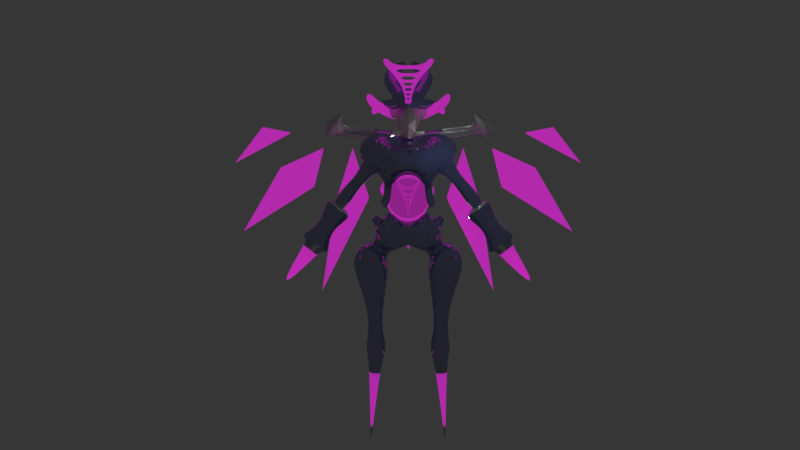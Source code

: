 # Source: TRUEMechBodyFinal1.blend  (saved by Blender 2.79.0; exported with 4.5.12 LTS)
import bpy
from mathutils import Matrix  # noqa: F401  (used for matrix-valued properties, if any)

bpy.ops.wm.read_factory_settings(use_empty=True)
scene = bpy.context.scene
scene.name = 'Scene'

# ---- collections
col_collection_1 = bpy.data.collections.new('Collection 1'); scene.collection.children.link(col_collection_1)

# ---- materials (node trees are filled in below, after node groups)
mat_material_002 = bpy.data.materials.new('Material.002')
mat_material_002.alpha_threshold = 0.0
mat_material_002.roughness = 0.5
mat_material = bpy.data.materials.new('Material')
mat_material.alpha_threshold = 0.0
mat_material.roughness = 0.5
mat_material_001 = bpy.data.materials.new('Material.001')
mat_material_001.alpha_threshold = 0.0
mat_material_001.roughness = 0.5
mat_material_004 = bpy.data.materials.new('Material.004')
mat_material_004.alpha_threshold = 0.0
mat_material_004.roughness = 0.5
mat_material_003 = bpy.data.materials.new('Material.003')
mat_material_003.alpha_threshold = 0.0
mat_material_003.roughness = 0.5

# ---- material node trees
mat_material_002.use_nodes = True; mat_material_002.node_tree.nodes.clear()
_N = mat_material_002.node_tree.nodes; _L = mat_material_002.node_tree.links
n0 = _N.new('ShaderNodeOutputMaterial'); n0.name = 'Material Output'; n0.location = (450, 300)
n1 = _N.new('ShaderNodeEmission'); n1.name = 'Emission'; n1.location = (10, 300)
n1.inputs[0].default_value = (0.78, 0.05804, 0.8, 1.0)
n2 = _N.new('ShaderNodeMixShader'); n2.name = 'Mix Shader'; n2.location = (230, 288)
n2.inputs[0].default_value = 0.6324
n3 = _N.new('ShaderNodeBsdfTranslucent'); n3.name = 'Translucent BSDF'; n3.location = (20, 79)
n3.inputs[0].default_value = (0.8, 0.07476, 0.567, 1.0)
_L.new(n1.outputs[0], n2.inputs[1])
_L.new(n2.outputs[0], n0.inputs[0])
_L.new(n3.outputs[0], n2.inputs[2])
n0.is_active_output = True
mat_material.use_nodes = True; mat_material.node_tree.nodes.clear()
_N = mat_material.node_tree.nodes; _L = mat_material.node_tree.links
n0 = _N.new('ShaderNodeOutputMaterial'); n0.name = 'Material Output'; n0.location = (300, 300)
n1 = _N.new('ShaderNodeBsdfGlass'); n1.name = 'Glass BSDF'; n1.location = (10, 300)
n1.distribution = 'BECKMANN'
n1.inputs[0].default_value = (0.8, 0.8, 0.8, 1.0)
n1.inputs[2].default_value = 1.45
_L.new(n1.outputs[0], n0.inputs[0])
n0.is_active_output = True
mat_material_001.use_nodes = True; mat_material_001.node_tree.nodes.clear()
_N = mat_material_001.node_tree.nodes; _L = mat_material_001.node_tree.links
n0 = _N.new('ShaderNodeOutputMaterial'); n0.name = 'Material Output'; n0.location = (460, 300)
n1 = _N.new('ShaderNodeBsdfAnisotropic'); n1.name = 'Glossy BSDF'; n1.location = (10, 300)
n1.distribution = 'GGX'
n1.inputs[0].default_value = (0.8, 0.7884, 0.7542, 1.0)
n1.inputs[1].default_value = 0.0
n2 = _N.new('ShaderNodeMixShader'); n2.name = 'Mix Shader'; n2.location = (240, 285)
n2.inputs[0].default_value = 0.6091
n3 = _N.new('ShaderNodeBsdfDiffuse'); n3.name = 'Diffuse BSDF'; n3.location = (38, 82)
n3.inputs[0].default_value = (0.0984, 0.1396, 0.471, 1.0)
_L.new(n1.outputs[0], n2.inputs[1])
_L.new(n2.outputs[0], n0.inputs[0])
_L.new(n3.outputs[0], n2.inputs[2])
n0.is_active_output = True
mat_material_004.use_nodes = True; mat_material_004.node_tree.nodes.clear()
_N = mat_material_004.node_tree.nodes; _L = mat_material_004.node_tree.links
n0 = _N.new('ShaderNodeOutputMaterial'); n0.name = 'Material Output'; n0.location = (460, 300)
n1 = _N.new('ShaderNodeMixShader'); n1.name = 'Mix Shader'; n1.location = (240, 296)
n2 = _N.new('ShaderNodeBsdfAnisotropic'); n2.name = 'Glossy BSDF'; n2.location = (20, 109)
n2.distribution = 'GGX'
n2.inputs[0].default_value = (0.8, 0.7721, 0.7503, 1.0)
n2.inputs[1].default_value = 0.4472
n3 = _N.new('ShaderNodeBsdfDiffuse'); n3.name = 'Diffuse BSDF'; n3.location = (10, 300)
n3.inputs[0].default_value = (0.8, 0.6643, 0.7044, 1.0)
_L.new(n3.outputs[0], n1.inputs[1])
_L.new(n1.outputs[0], n0.inputs[0])
_L.new(n2.outputs[0], n1.inputs[2])
n0.is_active_output = True
mat_material_003.use_nodes = True; mat_material_003.node_tree.nodes.clear()
_N = mat_material_003.node_tree.nodes; _L = mat_material_003.node_tree.links
n0 = _N.new('ShaderNodeOutputMaterial'); n0.name = 'Material Output'; n0.location = (460, 300)
n1 = _N.new('ShaderNodeMixShader'); n1.name = 'Mix Shader'; n1.location = (240, 296)
n2 = _N.new('ShaderNodeBsdfAnisotropic'); n2.name = 'Glossy BSDF'; n2.location = (20, 109)
n2.distribution = 'GGX'
n2.inputs[0].default_value = (0.6761, 0.8, 0.6556, 1.0)
n2.inputs[1].default_value = 0.4472
n3 = _N.new('ShaderNodeBsdfDiffuse'); n3.name = 'Diffuse BSDF'; n3.location = (10, 300)
n3.inputs[0].default_value = (0.6643, 0.8, 0.7248, 1.0)
_L.new(n3.outputs[0], n1.inputs[1])
_L.new(n1.outputs[0], n0.inputs[0])
_L.new(n2.outputs[0], n1.inputs[2])
n0.is_active_output = True

# ---- world
world_world = bpy.data.worlds.new('World'); scene.world = world_world
world_world.color = (0.03741, 0.03741, 0.03741)
world_world.use_sun_shadow = False
world_world.sun_shadow_jitter_overblur = 0.0
world_world.cycles.sampling_method = 'MANUAL'

# ---- cameras
cam_camera_001 = bpy.data.cameras.new('Camera.001')
cam_camera_001.clip_end = 100.0
cam_camera_001.lens = 35.0
cam_camera_001.sensor_width = 32.0
cam_camera_001.sensor_height = 18.0
cam_camera_001.display_size = 2.0
cam_camera_001.dof.focus_distance = 0.0

# ---- lights
light_lamp_002 = bpy.data.lights.new('Lamp.002', 'POINT')
light_lamp_002.transmission_factor = 0.0
light_lamp_002.cutoff_distance = 30.0
light_lamp_002.energy = 100.0
light_lamp_002.shadow_buffer_clip_start = 1.001
light_lamp_002.shadow_soft_size = 0.1
light_lamp_002.shadow_maximum_resolution = 0.006
light_lamp_002.use_absolute_resolution = True
light_lamp_001 = bpy.data.lights.new('Lamp.001', 'POINT')
light_lamp_001.transmission_factor = 0.0
light_lamp_001.cutoff_distance = 30.0
light_lamp_001.energy = 100.0
light_lamp_001.shadow_buffer_clip_start = 1.001
light_lamp_001.shadow_soft_size = 0.218
light_lamp_001.shadow_maximum_resolution = 0.006
light_lamp_001.use_absolute_resolution = True
light_lamp = bpy.data.lights.new('Lamp', 'POINT')
light_lamp.transmission_factor = 0.0
light_lamp.cutoff_distance = 30.0
light_lamp.energy = 100.0
light_lamp.shadow_buffer_clip_start = 1.001
light_lamp.shadow_soft_size = 0.1
light_lamp.shadow_maximum_resolution = 0.006
light_lamp.use_absolute_resolution = True

# ---- meshes
me_cube_002 = bpy.data.meshes.new('Cube.002')
me_cube_002.from_pydata([(-1.0, -1.0, -1.0), (-1.0, -1.0, 1.0), (-1.0, 1.0, -1.0), (-1.0, 1.0, 1.0), (1.0, -1.0, -1.0), (1.0, -1.0, 1.0), (1.0, 1.0, -1.0), (1.0, 1.0, 1.0), (-1.522, -1.0, 3.257), (-1.522, 1.0, 3.257), (1.522, 1.0, 3.257), (1.522, -1.0, 3.257), (-2.847, -1.0, 6.262), (-2.847, 1.0, 6.262), (2.847, 1.0, 6.262), (2.847, -1.0, 6.262), (-5.127, -1.0, 9.745), (-5.127, 1.0, 9.745), (5.127, 1.0, 9.745), (5.127, -1.0, 9.745), (-9.046, -1.0, 15.78), (-9.046, 1.0, 15.78), (9.046, 1.0, 15.78), (9.046, -1.0, 15.78), (-0.625, 1.0, -1.0), (-0.625, -1.0, 1.0), (-0.625, 1.0, 1.0), (-0.625, -1.0, -1.0), (-0.951, -1.0, 3.257), (-0.951, 1.0, 3.257), (-1.78, -1.0, 6.461), (-1.78, 1.0, 6.461), (-3.205, -1.0, 9.745), (-3.205, 1.0, 9.745), (-6.293, -1.0, 15.78), (-6.293, 1.0, 15.78), (0.625, 1.0, 1.0), (0.625, -1.0, -1.0), (0.625, 1.0, -1.0), (0.625, -1.0, 1.0), (0.951, 1.0, 3.257), (0.951, -1.0, 3.257), (1.78, 1.0, 6.461), (1.78, -1.0, 6.461), (3.205, 1.0, 9.745), (3.205, -1.0, 9.745), (6.293, 1.0, 15.78), (6.293, -1.0, 15.78), (-7.598, -1.0, 12.76), (-7.598, 1.0, 12.76), (-5.399, 1.0, 12.76), (-5.399, -1.0, 12.76), (7.598, -1.0, 12.76), (7.598, 1.0, 12.76), (5.399, 1.0, 12.76), (5.399, -1.0, 12.76), (-1.0, -1.0, 0.0), (-1.0, 1.0, 0.0), (1.0, 1.0, 0.0), (1.0, -1.0, 0.0), (-0.625, 1.0, 0.0), (-0.625, -1.0, 0.0), (0.625, -1.0, 0.0), (0.625, 1.0, 0.0), (-1.13, 1.0, 1.564), (-1.13, -1.0, 1.564), (-0.7065, -1.0, 1.564), (-0.7065, 1.0, 1.564), (1.13, 1.0, 1.564), (1.13, -1.0, 1.564), (0.7065, -1.0, 1.564), (0.7065, 1.0, 1.564), (-1.375, 1.0, 2.622), (-1.375, -1.0, 2.622), (-0.8593, -1.0, 2.622), (-0.8593, 1.0, 2.622), (0.8593, -1.0, 2.622), (0.8593, 1.0, 2.622), (1.375, 1.0, 2.622), (1.375, -1.0, 2.622), (-2.256, -1.0, 5.137), (-1.998, -1.0, 4.528), (-1.998, 1.0, 4.528), (-2.256, 1.0, 5.137), (-1.249, 1.0, 4.528), (-1.41, 1.0, 5.137), (-1.249, -1.0, 4.528), (-1.41, -1.0, 5.137), (1.998, -1.0, 4.528), (2.256, -1.0, 5.137), (2.256, 1.0, 5.137), (1.998, 1.0, 4.528), (1.249, 1.0, 4.528), (1.41, 1.0, 5.137), (1.249, -1.0, 4.528), (1.41, -1.0, 5.137), (-3.458, 1.0, 7.3), (-4.292, 1.0, 8.814), (-3.458, -1.0, 7.3), (-4.292, -1.0, 8.814), (-2.161, -1.0, 7.314), (-2.683, -1.0, 8.814), (-2.161, 1.0, 7.314), (-2.683, 1.0, 8.814), (3.458, 1.0, 7.3), (4.292, 1.0, 8.814), (4.292, -1.0, 8.814), (3.458, -1.0, 7.3), (2.161, 1.0, 7.314), (2.683, 1.0, 8.814), (2.161, -1.0, 7.314), (2.683, -1.0, 8.814), (-6.671, -1.0, 11.63), (-6.671, 1.0, 11.63), (-4.776, 1.0, 11.63), (-4.776, -1.0, 11.63), (6.671, 1.0, 11.63), (6.671, -1.0, 11.63), (4.776, 1.0, 11.63), (4.776, -1.0, 11.63)], [], [(56, 1, 3, 57), (63, 36, 7, 58), (58, 7, 5, 59), (61, 25, 1, 56), (38, 6, 4, 37), (79, 78, 10, 11), (62, 61, 27, 37), (95, 89, 15, 43), (76, 79, 11, 41), (75, 72, 9, 29), (72, 73, 8, 9), (106, 105, 18, 19), (103, 97, 17, 33), (85, 83, 13, 31), (89, 90, 14, 15), (83, 80, 12, 13), (55, 52, 23, 47), (97, 99, 16, 17), (111, 106, 19, 45), (35, 21, 20, 34), (50, 49, 21, 35), (52, 53, 22, 23), (49, 48, 20, 21), (99, 101, 32, 16), (48, 51, 34, 20), (73, 74, 28, 8), (80, 87, 30, 12), (57, 3, 26, 60), (2, 24, 27, 0), (53, 54, 46, 22), (22, 46, 47, 23), (105, 109, 44, 18), (90, 93, 42, 14), (59, 5, 39, 62), (78, 77, 40, 10), (37, 27, 24, 38), (112, 115, 51, 48), (113, 112, 48, 49), (114, 113, 49, 50), (116, 118, 54, 53), (117, 116, 53, 52), (119, 117, 52, 55), (62, 39, 36, 63), (4, 59, 62, 37), (61, 60, 26, 25), (2, 57, 60, 24), (61, 62, 63, 60), (63, 38, 24, 60), (27, 61, 56, 0), (6, 58, 59, 4), (38, 63, 58, 6), (0, 56, 57, 2), (1, 25, 66, 65), (3, 1, 65, 64), (26, 3, 64, 67), (7, 36, 71, 68), (39, 5, 69, 70), (5, 7, 68, 69), (65, 66, 74, 73), (64, 65, 73, 72), (67, 64, 72, 75), (68, 71, 77, 78), (70, 69, 79, 76), (69, 68, 78, 79), (8, 28, 86, 81), (81, 86, 87, 80), (9, 8, 81, 82), (82, 81, 80, 83), (29, 9, 82, 84), (84, 82, 83, 85), (10, 40, 92, 91), (91, 92, 93, 90), (11, 10, 91, 88), (88, 91, 90, 89), (41, 11, 88, 94), (94, 88, 89, 95), (66, 25, 39, 70), (28, 74, 76, 41), (87, 86, 94, 95), (12, 30, 100, 98), (98, 100, 101, 99), (13, 12, 98, 96), (96, 98, 99, 97), (31, 13, 96, 102), (102, 96, 97, 103), (14, 42, 108, 104), (104, 108, 109, 105), (43, 15, 107, 110), (110, 107, 106, 111), (15, 14, 104, 107), (107, 104, 105, 106), (100, 30, 43, 110), (32, 101, 111, 45), (33, 17, 113, 114), (17, 16, 112, 113), (16, 32, 115, 112), (45, 19, 117, 119), (19, 18, 116, 117), (18, 44, 118, 116), (51, 115, 119, 55), (74, 66, 67, 75), (76, 77, 71, 70), (25, 26, 36, 39), (67, 71, 36, 26), (71, 67, 66, 70), (29, 40, 77, 75), (93, 92, 84, 85), (102, 108, 42, 31), (33, 44, 109, 103), (50, 54, 118, 114), (46, 54, 55, 47), (35, 34, 51, 50), (55, 54, 50, 51), (114, 115, 32, 33), (118, 44, 45, 119), (119, 115, 114, 118), (45, 44, 33, 32), (111, 101, 103, 109), (109, 108, 110, 111), (101, 100, 102, 103), (110, 108, 102, 100), (43, 30, 31, 42), (93, 85, 87, 95), (42, 93, 95, 43), (31, 30, 87, 85), (40, 29, 28, 41), (77, 76, 74, 75), (84, 86, 28, 29), (92, 40, 41, 94), (92, 94, 86, 84)])
me_cube_002.materials.append(mat_material_002)
me_cube_002.use_remesh_preserve_volume = False
me_cube_002.use_remesh_preserve_attributes = False
me_cube_002.use_mirror_vertex_groups = False
me_cube_002.update()
me_cylinder = bpy.data.meshes.new('Cylinder')
me_cylinder.from_pydata([(0.0, 1.0, -1.0), (0.0, 1.0, 1.0), (0.1951, 0.9808, -1.0), (0.1951, 0.9808, 1.0), (0.3827, 0.9239, -1.0), (0.3827, 0.9239, 1.0), (0.5556, 0.8315, -1.0), (0.5556, 0.8315, 1.0), (0.7071, 0.7071, -1.0), (0.7071, 0.7071, 1.0), (0.8315, 0.5556, -1.0), (0.8315, 0.5556, 1.0), (0.9239, 0.3827, -1.0), (0.9239, 0.3827, 1.0), (0.9808, 0.1951, -1.0), (0.9808, 0.1951, 1.0), (1.0, 7.55e-08, -1.0), (1.0, 7.55e-08, 1.0), (0.9808, -0.1951, -1.0), (0.9808, -0.1951, 1.0), (0.9239, -0.3827, -1.0), (0.9239, -0.3827, 1.0), (0.8315, -0.5556, -1.0), (0.8315, -0.5556, 1.0), (0.7071, -0.7071, -1.0), (0.7071, -0.7071, 1.0), (0.5556, -0.8315, -1.0), (0.5556, -0.8315, 1.0), (0.3827, -0.9239, -1.0), (0.3827, -0.9239, 1.0), (0.1951, -0.9808, -1.0), (0.1951, -0.9808, 1.0), (-3.258e-07, -1.0, -1.0), (-3.258e-07, -1.0, 1.0), (-0.1951, -0.9808, -1.0), (-0.1951, -0.9808, 1.0), (-0.3827, -0.9239, -1.0), (-0.3827, -0.9239, 1.0), (-0.5556, -0.8315, -1.0), (-0.5556, -0.8315, 1.0), (-0.7071, -0.7071, -1.0), (-0.7071, -0.7071, 1.0), (-0.8315, -0.5556, -1.0), (-0.8315, -0.5556, 1.0), (-0.9239, -0.3827, -1.0), (-0.9239, -0.3827, 1.0), (-0.9808, -0.1951, -1.0), (-0.9808, -0.1951, 1.0), (-1.0, 9.656e-07, -1.0), (-1.0, 9.656e-07, 1.0), (-0.9808, 0.1951, -1.0), (-0.9808, 0.1951, 1.0), (-0.9239, 0.3827, -1.0), (-0.9239, 0.3827, 1.0), (-0.8315, 0.5556, -1.0), (-0.8315, 0.5556, 1.0), (-0.7071, 0.7071, -1.0), (-0.7071, 0.7071, 1.0), (-0.5556, 0.8315, -1.0), (-0.5556, 0.8315, 1.0), (-0.3827, 0.9239, -1.0), (-0.3827, 0.9239, 1.0), (-0.1951, 0.9808, -1.0), (-0.1951, 0.9808, 1.0)], [], [(0, 1, 3, 2), (2, 3, 5, 4), (4, 5, 7, 6), (6, 7, 9, 8), (8, 9, 11, 10), (10, 11, 13, 12), (12, 13, 15, 14), (14, 15, 17, 16), (16, 17, 19, 18), (18, 19, 21, 20), (20, 21, 23, 22), (22, 23, 25, 24), (24, 25, 27, 26), (26, 27, 29, 28), (28, 29, 31, 30), (30, 31, 33, 32), (32, 33, 35, 34), (34, 35, 37, 36), (36, 37, 39, 38), (38, 39, 41, 40), (40, 41, 43, 42), (42, 43, 45, 44), (44, 45, 47, 46), (46, 47, 49, 48), (48, 49, 51, 50), (50, 51, 53, 52), (52, 53, 55, 54), (54, 55, 57, 56), (56, 57, 59, 58), (58, 59, 61, 60), (3, 1, 63, 61, 59, 57, 55, 53, 51, 49, 47, 45, 43, 41, 39, 37, 35, 33, 31, 29, 27, 25, 23, 21, 19, 17, 15, 13, 11, 9, 7, 5), (60, 61, 63, 62), (62, 63, 1, 0), (0, 2, 4, 6, 8, 10, 12, 14, 16, 18, 20, 22, 24, 26, 28, 30, 32, 34, 36, 38, 40, 42, 44, 46, 48, 50, 52, 54, 56, 58, 60, 62)])
me_cylinder.materials.append(mat_material)
me_cylinder.use_remesh_preserve_volume = False
me_cylinder.use_remesh_preserve_attributes = False
me_cylinder.use_mirror_vertex_groups = False
me_cylinder.update()
me_plane = bpy.data.meshes.new('Plane')
me_plane.from_pydata([(-1.0, -1.0, 0.0), (1.0, -1.0, 0.0), (-1.0, 1.0, 0.0), (1.0, 1.0, 0.0)], [], [(0, 1, 3, 2)])
me_plane.use_remesh_preserve_volume = False
me_plane.use_remesh_preserve_attributes = False
me_plane.use_mirror_vertex_groups = False
me_plane.update()
me_cylinder_006 = bpy.data.meshes.new('Cylinder.006')
me_cylinder_006.from_pydata([(-0.2086, 3.41, -1.051), (-0.2086, 3.41, 1.051), (0.7477, 2.773, -1.014), (0.7477, 2.773, 1.014), (0.3371, 1.819, -0.9631), (0.3371, 1.819, 0.9631), (-0.7951, 1.819, -0.9631), (-0.7951, 1.819, 0.9631), (-1.182, 2.773, -1.014), (-1.182, 2.773, 1.014), (-0.3223, 4.653, -0.5), (-0.366, 5.148, 8.182e-09), (-0.3223, 4.653, 0.5), (0.6288, 3.962, 0.5), (0.585, 4.457, 8.182e-09), (0.6288, 3.962, -0.5), (0.2655, 2.844, 0.5), (0.2218, 3.339, 8.182e-09), (0.2655, 2.844, -0.5), (-0.9101, 2.844, 0.5), (-0.9538, 3.339, 8.182e-09), (-0.9101, 2.844, -0.5), (-1.273, 3.962, 0.5), (-1.317, 4.457, 8.182e-09), (-1.273, 3.962, -0.5), (-0.2041, 1.057, -1.614), (1.265, 0.07805, -1.558), (1.265, 0.07805, 1.558), (-0.2041, 1.057, 1.614), (0.6343, -1.386, -1.479), (0.6343, -1.386, 1.479), (-1.105, -1.386, -1.479), (-1.105, -1.386, 1.479), (-1.699, 0.07805, -1.558), (-1.699, 0.07805, 1.558)], [], [(12, 1, 3, 13), (13, 3, 5, 16), (16, 5, 7, 19), (5, 3, 27, 30), (19, 7, 9, 22), (22, 9, 1, 12), (7, 5, 30, 32), (8, 24, 10, 0), (24, 23, 11, 10), (23, 22, 12, 11), (6, 21, 24, 8), (21, 20, 23, 24), (20, 19, 22, 23), (4, 18, 21, 6), (18, 17, 20, 21), (17, 16, 19, 20), (2, 15, 18, 4), (15, 14, 17, 18), (14, 13, 16, 17), (0, 10, 15, 2), (10, 11, 14, 15), (11, 12, 13, 14), (27, 28, 34, 32, 30), (25, 26, 29, 31, 33), (8, 0, 25, 33), (6, 8, 33, 31), (0, 2, 26, 25), (4, 6, 31, 29), (1, 9, 34, 28), (2, 4, 29, 26), (9, 7, 32, 34), (3, 1, 28, 27)])
me_cylinder_006.materials.append(mat_material_002)
me_cylinder_006.use_remesh_preserve_volume = False
me_cylinder_006.use_remesh_preserve_attributes = False
me_cylinder_006.use_mirror_vertex_groups = False
me_cylinder_006.update()
me_cylinder_005 = bpy.data.meshes.new('Cylinder.005')
me_cylinder_005.from_pydata([(-0.2086, 3.41, -1.051), (-0.2086, 3.41, 1.051), (0.7477, 2.773, -1.014), (0.7477, 2.773, 1.014), (0.3371, 1.819, -0.9631), (0.3371, 1.819, 0.9631), (-0.7951, 1.819, -0.9631), (-0.7951, 1.819, 0.9631), (-1.182, 2.773, -1.014), (-1.182, 2.773, 1.014), (-0.3223, 4.653, -0.5), (-0.366, 5.148, 8.182e-09), (-0.3223, 4.653, 0.5), (0.6288, 3.962, 0.5), (0.585, 4.457, 8.182e-09), (0.6288, 3.962, -0.5), (0.2655, 2.844, 0.5), (0.2218, 3.339, 8.182e-09), (0.2655, 2.844, -0.5), (-0.9101, 2.844, 0.5), (-0.9538, 3.339, 8.182e-09), (-0.9101, 2.844, -0.5), (-1.273, 3.962, 0.5), (-1.317, 4.457, 8.182e-09), (-1.273, 3.962, -0.5), (-0.2048, -0.002511, -1.522), (1.18, -0.926, -1.469), (1.18, -0.926, 1.469), (-0.2048, -0.002511, 1.522), (0.5857, -2.307, -1.395), (0.5857, -2.307, 1.395), (-1.054, -2.307, -1.395), (-1.054, -2.307, 1.395), (-1.615, -0.926, -1.469), (-1.615, -0.926, 1.469)], [], [(12, 1, 3, 13), (13, 3, 5, 16), (16, 5, 7, 19), (0, 2, 26, 25), (19, 7, 9, 22), (22, 9, 1, 12), (6, 8, 33, 31), (8, 24, 10, 0), (24, 23, 11, 10), (23, 22, 12, 11), (6, 21, 24, 8), (21, 20, 23, 24), (20, 19, 22, 23), (4, 18, 21, 6), (18, 17, 20, 21), (17, 16, 19, 20), (2, 15, 18, 4), (15, 14, 17, 18), (14, 13, 16, 17), (0, 10, 15, 2), (10, 11, 14, 15), (11, 12, 13, 14), (27, 28, 34, 32, 30), (25, 26, 29, 31, 33), (4, 6, 31, 29), (1, 9, 34, 28), (2, 4, 29, 26), (9, 7, 32, 34), (3, 1, 28, 27), (7, 5, 30, 32), (5, 3, 27, 30), (8, 0, 25, 33)])
me_cylinder_005.materials.append(mat_material_002)
me_cylinder_005.use_remesh_preserve_volume = False
me_cylinder_005.use_remesh_preserve_attributes = False
me_cylinder_005.use_mirror_vertex_groups = False
me_cylinder_005.update()
me_cube = bpy.data.meshes.new('Cube')
me_cube.from_pydata([(1.0, -2.765, -1.097), (1.316, -0.5142, 0.2659), (1.0, -0.6203, -1.091), (1.316, 1.025, 0.2664), (0.0, -2.762, -2.103), (0.0, 1.007, 2.215), (0.0, -4.687, -2.101), (0.0, -1.03, 2.021), (1.448, 0.7124, 0.3718), (1.448, 0.7124, -1.035), (1.448, -0.694, -1.035), (1.448, -0.694, 0.3713), (2.558, 0.2946, 0.4444), (2.558, 0.2946, -0.1263), (2.558, -0.2761, -0.1264), (2.558, -0.2761, 0.4443), (1.0, 1.009, 0.9687), (0.1447, 0.7767, 2.034), (1.0, -2.765, 0.9035), (0.571, 0.7766, 2.322), (0.1447, -0.7626, 2.034), (0.571, -0.7627, 2.321), (1.827, 0.8744, 1.436), (1.827, -0.6649, 1.436), (0.6574, 1.133, 3.144), (0.6574, -1.122, 3.144), (2.573, 1.146, 3.03), (2.573, -1.109, 3.03), (0.6209, 1.317, 4.132), (0.6209, -1.334, 4.132), (2.362, 1.328, 4.444), (2.362, -1.322, 4.444), (0.3895, 0.878, 4.967), (0.3895, -0.8741, 4.967), (1.546, 0.8773, 5.535), (1.546, -0.8749, 5.535), (0.1439, 0.3618, 6.031), (0.1439, -0.3609, 6.031), (0.5837, 0.3616, 6.329), (0.5837, -0.3611, 6.329), (1.0, 1.009, -0.03162), (1.0, -2.765, -0.09687), (0.0, -4.26, 0.3394), (0.0, 1.007, 0.1243), (1.448, 0.7124, -0.3315), (1.448, -0.694, -0.332), (2.558, 0.2946, 0.1591), (2.558, -0.2761, 0.159)], [], [(43, 5, 16, 40), (41, 0, 10, 45), (4, 2, 0, 6), (3, 17, 19, 22), (41, 18, 7, 42), (45, 10, 14, 47), (0, 2, 9, 10), (16, 18, 11, 8), (40, 16, 8, 44), (46, 12, 15, 47), (10, 9, 13, 14), (8, 11, 15, 12), (44, 8, 12, 46), (17, 3, 16, 5), (3, 1, 18, 16), (1, 20, 7, 18), (20, 17, 5, 7), (21, 23, 27, 25), (1, 3, 22, 23), (17, 20, 21, 19), (20, 1, 23, 21), (27, 26, 30, 31), (22, 19, 24, 26), (23, 22, 26, 27), (19, 21, 25, 24), (29, 31, 35, 33), (24, 25, 29, 28), (25, 27, 31, 29), (26, 24, 28, 30), (34, 32, 36, 38), (30, 28, 32, 34), (31, 30, 34, 35), (28, 29, 33, 32), (38, 36, 37, 39), (35, 34, 38, 39), (32, 33, 37, 36), (33, 35, 39, 37), (9, 44, 46, 13), (13, 46, 47, 14), (2, 40, 44, 9), (11, 45, 47, 15), (0, 41, 42, 6), (18, 41, 45, 11), (4, 43, 40, 2)])
me_cube.materials.append(mat_material_001)
me_cube.use_remesh_preserve_volume = False
me_cube.use_remesh_preserve_attributes = False
me_cube.use_mirror_vertex_groups = False
me_cube.update()
me_sphere_004 = bpy.data.meshes.new('Sphere.004')
me_sphere_004.from_pydata([(0.0008082, 0.3785, 0.9239), (-0.008292, 0.6636, 0.7071), (-0.02397, 0.9038, 0.3666), (-0.01389, 1.092, -0.06266), (-0.0008475, 1.083, -0.4742), (0.0, 0.7936, -0.7675), (0.0, 0.5344, -1.047), (-1.788e-07, -0.7186, -1.301), (-5.96e-08, 0.0, 1.003), (0.1518, 0.3356, 0.9239), (0.2576, 0.5739, 0.7063), (0.2834, 0.8075, 0.3476), (0.2899, 0.913, -0.1001), (0.3061, 0.8651, -0.5014), (0.2683, 0.645, -0.7649), (0.1464, 0.4457, -1.011), (0.2817, 0.2498, 0.9239), (0.5174, 0.4602, 0.7097), (0.618, 0.7042, 0.3579), (0.6441, 0.7223, -0.05793), (0.6214, 0.5778, -0.4229), (0.5006, 0.4048, -0.704), (0.2706, 0.2734, -0.9414), (0.3696, 0.1291, 0.9239), (0.7227, 0.2716, 0.7148), (0.9178, 0.5091, 0.397), (0.9716, 0.5104, 0.01394), (0.8962, 0.3255, -0.3286), (0.6641, 0.175, -0.6504), (0.3536, 0.1252, -0.9125), (0.3978, -0.01116, 0.9239), (0.8051, 0.002757, 0.7121), (1.06, 0.1268, 0.434), (1.126, 0.1145, 0.08221), (1.006, 0.0001112, -0.2752), (0.7167, -0.06356, -0.6341), (0.3827, -0.009876, -0.9167), (0.3571, -0.1487, 0.9239), (0.6976, -0.2768, 0.7071), (0.9119, -0.3443, 0.3872), (0.961, -0.3731, 0.0148), (0.8671, -0.3702, -0.3487), (0.6533, -0.318, -0.6953), (0.3536, -0.1641, -0.9274), (0.2706, -0.2706, 0.9614), (0.5, -0.5, 0.7071), (0.6533, -0.659, 0.3815), (0.7071, -0.8945, -0.04825), (0.6533, -1.037, -0.5491), (0.5, -0.8424, -0.8427), (0.2706, -0.3882, -0.9496), (0.1464, -0.3536, 1.044), (0.2706, -0.6533, 0.78), (0.3536, -1.024, 0.3262), (0.3827, -1.573, -0.6019), (0.3536, -1.641, -1.446), (0.2706, -1.268, -1.422), (0.1464, -0.6941, -1.076), (-5.96e-08, -0.3827, 1.097), (-2.384e-07, -0.7071, 0.9927), (-2.98e-07, -1.338, 0.5213), (-2.98e-07, -1.768, -1.056), (-2.98e-07, -1.957, -1.818), (-2.384e-07, -1.422, -1.739), (-1.788e-07, -0.8162, -1.188), (0.0, 0.4372, -1.789), (0.0, 0.05449, -1.866), (0.1464, 0.408, -1.789), (0.2706, 0.3251, -1.789), (0.3536, 0.2009, -1.789), (0.3827, 0.05449, -1.789), (0.3536, -0.1094, -1.793), (0.2706, -0.3316, -1.814), (0.1464, -0.53, -1.841), (-1.788e-07, -0.6045, -1.857), (0.3536, 0.1599, -1.145), (0.1464, -0.6187, -1.237), (0.0, 0.4598, -1.199), (0.1464, 0.4096, -1.181), (0.2706, 0.2892, -1.151), (0.2706, -0.3721, -1.17), (0.3827, 0.01396, -1.146), (0.3536, -0.1499, -1.149)], [], [(6, 5, 14, 15), (4, 3, 12, 13), (2, 1, 10, 11), (0, 8, 9), (5, 4, 13, 14), (3, 2, 11, 12), (1, 0, 9, 10), (9, 8, 16), (14, 13, 20, 21), (12, 11, 18, 19), (10, 9, 16, 17), (15, 14, 21, 22), (13, 12, 19, 20), (11, 10, 17, 18), (21, 20, 27, 28), (17, 16, 23, 24), (22, 21, 28, 29), (20, 19, 26, 27), (18, 17, 24, 25), (16, 8, 23), (29, 28, 35, 36), (27, 26, 33, 34), (25, 24, 31, 32), (23, 8, 30), (79, 75, 69, 68), (28, 27, 34, 35), (26, 25, 32, 33), (24, 23, 30, 31), (34, 33, 40, 41), (32, 31, 38, 39), (30, 8, 37), (76, 7, 74, 73), (35, 34, 41, 42), (33, 32, 39, 40), (31, 30, 37, 38), (36, 35, 42, 43), (75, 81, 70, 69), (42, 41, 48, 49), (40, 39, 46, 47), (38, 37, 44, 45), (43, 42, 49, 50), (41, 40, 47, 48), (39, 38, 45, 46), (37, 8, 44), (47, 46, 53, 54), (45, 44, 51, 52), (50, 49, 56, 57), (48, 47, 54, 55), (46, 45, 52, 53), (44, 8, 51), (49, 48, 55, 56), (57, 56, 63, 64), (55, 54, 61, 62), (53, 52, 59, 60), (51, 8, 58), (56, 55, 62, 63), (54, 53, 60, 61), (52, 51, 58, 59), (80, 76, 73, 72), (77, 78, 67, 65), (78, 79, 68, 67), (82, 80, 72, 71), (81, 82, 71, 70), (66, 65, 67), (66, 67, 68), (66, 68, 69), (66, 69, 70), (66, 70, 71), (66, 71, 72), (66, 72, 73), (66, 73, 74), (36, 43, 82, 81), (43, 50, 80, 82), (15, 22, 79, 78), (6, 15, 78, 77), (50, 57, 76, 80), (29, 36, 81, 75), (57, 64, 7, 76), (22, 29, 75, 79), (19, 18, 25, 26)])
me_sphere_004.materials.append(mat_material_004)
me_sphere_004.use_remesh_preserve_volume = False
me_sphere_004.use_remesh_preserve_attributes = False
me_sphere_004.use_mirror_vertex_groups = False
me_sphere_004.update()
me_cube_003 = bpy.data.meshes.new('Cube.003')
me_cube_003.from_pydata([(0.9803, -1.069, -0.6112), (0.3642, -1.671, 0.6245), (0.3642, 0.7559, 0.6245), (0.0, 1.0, -1.0), (0.0, 1.065, 0.2768), (0.0, -1.324, -1.0), (0.0, -1.691, 0.2768), (1.0, -1.004, 0.01895), (0.5931, -0.7867, 1.25), (0.5931, 0.3351, 1.25), (1.0, 0.9003, 0.01894), (1.051, -0.6992, -1.104), (0.7842, 0.4743, -6.994), (0.7842, -0.4743, -6.994), (0.772, 0.7612, 0.3867), (0.772, -1.22, 0.3867), (0.3468, -1.626, -0.3652), (0.0, -1.608, -0.3354), (0.6541, -1.218, -1.042), (0.6541, 0.9982, -1.042), (0.6236, -1.521, 0.1043), (0.6236, 0.8265, 0.1043), (1.491, -0.9637, -1.567), (1.161, -0.8461, -1.039), (1.314, -1.236, -1.177), (0.9942, 1.236, -3.147), (0.9942, -1.236, -3.147), (1.226, -0.3875, -4.608), (1.134, -0.4743, -6.956), (0.9803, 0.7832, -0.6125), (0.8355, 0.9972, -0.8031), (0.9422, 0.9535, -0.4301), (0.8767, 0.6976, -1.154), (1.049, 0.4684, -1.091), (0.9308, 0.6976, -1.406), (1.294, 0.1528, -4.467), (1.232, 0.2397, -6.937), (1.31, 1.225, -1.173), (1.161, 0.6103, -1.039), (1.491, 0.7291, -1.567), (1.221, 1.236, -3.012), (1.048, 0.4743, -5.682), (1.017, 0.4743, -6.965), (0.6574, -0.725, -8.006), (0.6574, 0.7855, -8.006), (1.187, -0.725, -7.946), (1.37, 0.5376, -7.916), (1.023, 0.7855, -7.961), (1.566, -0.8159, -2.994), (1.624, -0.9637, -2.321), (1.339, 1.028, -3.3), (1.374, -1.04, -3.263), (1.449, 1.028, -3.208), (1.519, 1.233, -2.316), (1.624, 0.7291, -2.321), (1.576, 0.571, -2.997), (1.028, -0.1429, -0.6118), (1.098, -0.1154, -1.097), (1.209, -0.1179, -1.039), (1.56, -0.1173, -1.178), (1.255, -0.1173, -5.463), (1.231, -0.1173, -6.947), (1.347, -0.09369, -7.931), (1.666, -0.1242, -3.065), (1.737, -0.1173, -2.174), (0.772, -0.4814, 0.3867), (1.0, -0.3041, 0.01894), (1.0, 0.2981, 0.01894), (0.772, 0.1399, 0.3867), (0.9664, -0.4814, 0.8964), (1.194, -0.3041, 0.5286), (1.194, 0.2981, 0.5286), (0.9664, 0.1399, 0.8964), (0.0, -0.1619, -1.0), (0.328, -0.08074, -1.44), (0.566, -0.03331, -1.568), (0.7005, 0.0, -1.984), (0.615, 0.0, -2.676), (0.6595, 0.0, -3.439), (0.8274, 0.0, -5.984), (0.7842, 0.0, -6.994), (0.6574, 0.03029, -8.006), (0.328, -0.6496, -1.44), (0.4952, -1.191, -1.236), (0.3323, -1.223, -1.189), (0.3321, -1.264, -1.203), (0.1801, -1.032, -1.242), (0.566, -0.2524, -1.568), (0.7633, -0.7378, -1.379), (0.7005, -0.1857, -1.984), (0.8431, -0.6982, -1.626), (0.615, -0.7238, -2.676), (0.7745, -1.236, -2.334), (0.6595, -0.7238, -3.433), (0.8312, -1.236, -3.278), (0.913, -0.8649, -4.15), (0.8274, 0.03756, -5.983), (0.8084, -0.2716, -6.467), (0.9709, -0.443, -5.449), (0.583, 0.9986, -1.129), (0.328, 0.5767, -1.44), (0.1086, 1.0, -1.146), (0.3343, 0.9569, -1.076), (0.8067, 0.6976, -1.247), (0.566, 0.2743, -1.568), (0.8907, 0.6976, -1.507), (0.7005, 0.2743, -1.984), (0.8274, 1.232, -2.216), (0.615, 0.8124, -2.676), (0.8885, 1.236, -3.232), (0.6595, 0.8124, -3.429), (0.8274, 0.05096, -5.982), (0.9415, 0.9952, -3.695), (1.048, 0.4743, -5.682), (0.8003, 0.4743, -6.706), (0.8449, 0.0325, -8.687), (0.8449, -0.3661, -8.687), (1.038, 0.4311, -8.663), (0.8449, 0.4311, -8.687), (1.221, 0.3003, -8.64), (1.124, -0.3661, -8.655), (1.209, -0.03294, -8.647), (1.188, 0.05034, -14.33), (1.188, 0.05034, -14.33), (1.188, 0.05034, -14.33), (1.188, 0.05034, -14.33), (1.188, 0.05034, -14.33), (1.188, 0.05034, -14.33), (1.188, 0.05034, -14.33)], [], [(9, 2, 1, 8), (15, 8, 20), (8, 1, 84, 83, 18, 20), (3, 4, 2, 102, 101), (82, 74, 75, 87), (66, 67, 71, 70), (2, 4, 6, 1), (16, 17, 5, 86, 85), (11, 90, 92, 24, 23), (31, 14, 10), (29, 31, 10, 67, 66, 7, 0, 56), (75, 104, 106, 76), (77, 108, 110, 78), (105, 34, 37, 107), (103, 32, 34, 105), (57, 11, 23, 58), (109, 25, 112), (63, 48, 27, 60), (59, 22, 49, 64), (97, 96, 79, 80, 13), (89, 76, 77, 91), (76, 106, 108, 77), (107, 37, 53, 40, 25, 109), (114, 113, 41, 42, 12), (60, 27, 28, 61), (9, 8, 15, 65, 68, 14), (15, 0, 7), (74, 100, 104, 75), (16, 85, 84, 1), (31, 30, 19, 21, 14), (1, 6, 17, 16), (3, 101, 100, 74, 73), (18, 0, 15, 20), (9, 14, 21), (87, 75, 76, 89), (22, 23, 24), (59, 39, 38, 58), (40, 50, 41), (51, 26, 95, 98, 27), (78, 110, 111, 79), (50, 52, 41), (93, 78, 79, 96), (53, 37, 39, 54), (29, 30, 31), (29, 33, 32, 30), (34, 32, 33), (35, 36, 42, 41), (47, 42, 36, 46), (38, 39, 37), (41, 52, 55, 35), (37, 34, 33, 38), (56, 0, 11, 57), (79, 111, 114, 12, 80), (25, 40, 41, 113, 112), (12, 42, 47, 44), (28, 13, 43, 45), (80, 12, 44, 81), (61, 28, 45, 62), (51, 48, 49, 26), (53, 54, 55, 52), (63, 55, 54, 64), (52, 50, 40, 53), (48, 51, 27), (48, 63, 64, 49), (36, 61, 62, 46), (29, 56, 57, 33), (22, 59, 58, 23), (35, 60, 61, 36), (39, 59, 64, 54), (55, 63, 60, 35), (33, 57, 58, 38), (14, 68, 67, 10), (7, 66, 65, 15), (70, 71, 72, 69), (68, 65, 69, 72), (65, 66, 70, 69), (67, 68, 72, 71), (13, 80, 81, 43), (26, 94, 95), (27, 98, 97, 13, 28), (22, 24, 92, 94, 26, 49), (11, 88, 90), (91, 77, 78, 93), (0, 18, 83, 88, 11), (99, 19, 30, 32, 103), (82, 83, 84, 85, 86), (95, 96, 97, 98), (82, 87, 88, 83), (87, 89, 90, 88), (92, 90, 89, 91), (91, 93, 94, 92), (93, 96, 95, 94), (73, 74, 82, 86, 5), (99, 100, 101, 102), (111, 112, 113, 114), (104, 100, 99, 103), (103, 105, 106, 104), (105, 107, 108, 106), (110, 108, 107, 109), (109, 112, 111, 110), (2, 9, 21, 19, 99, 102), (47, 46, 119, 117), (115, 118, 125, 122), (45, 43, 116, 120), (44, 47, 117, 118), (62, 45, 120, 121), (43, 81, 115, 116), (81, 44, 118, 115), (46, 62, 121, 119), (123, 122, 125, 124, 126, 128, 127), (119, 121, 128, 126), (117, 119, 126, 124), (116, 115, 122, 123), (121, 120, 127, 128), (120, 116, 123, 127), (118, 117, 124, 125)])
me_cube_003.polygons.foreach_set('material_index', [0, 0, 0, 0, 0, 0, 0, 0, 0, 0, 0, 0, 0, 0, 0, 0, 0, 0, 0, 0, 0, 0, 0, 0, 0, 0, 0, 0, 0, 0, 0, 0, 0, 0, 0, 0, 0, 0, 0, 0, 0, 0, 0, 0, 0, 0, 0, 0, 0, 0, 0, 0, 0, 0, 0, 0, 0, 0, 0, 0, 0, 0, 0, 0, 0, 0, 0, 0, 0, 0, 0, 0, 0, 0, 0, 0, 0, 0, 0, 0, 0, 0, 0, 0, 0, 0, 0, 0, 0, 0, 0, 0, 0, 0, 0, 0, 0, 0, 0, 0, 0, 0, 1, 0, 0, 0, 0, 0, 0, 0, 1, 1, 1, 1, 1, 1])
me_cube_003.materials.append(mat_material_001)
me_cube_003.materials.append(mat_material_002)
me_cube_003.use_remesh_preserve_volume = False
me_cube_003.use_remesh_preserve_attributes = False
me_cube_003.use_mirror_vertex_groups = False
me_cube_003.update()
me_cube_001 = bpy.data.meshes.new('Cube.001')
me_cube_001.from_pydata([(0.9938, -1.0, 0.328), (0.317, 0.3499, 0.5281), (0.3169, 1.186, 0.8515), (1.012, 1.0, 0.6137), (0.0, -1.477, -0.6938), (0.0, 1.262, -0.6938), (0.0, 1.234, 0.8507), (0.9996, -1.0, -0.1566), (1.001, 1.0, 0.04142), (0.0, 0.2113, 0.5281), (0.2749, -1.033, -1.013), (0.4957, -1.095, -0.9006), (0.4956, 1.052, -0.9006), (0.2746, 1.018, -1.04), (0.1539, -1.339, -0.7887), (0.1538, 1.186, -0.802), (0.4788, -1.176, -0.8517), (0.4788, 1.097, -0.8517), (0.4975, -0.4544, -1.112), (0.3426, -0.4544, -1.028), (0.3415, 0.4544, -1.046), (0.4966, 0.4544, -1.113), (0.4888, -0.3202, -1.385), (0.3446, -0.3202, -1.47), (0.3438, 0.3202, -1.472), (0.488, 0.3202, -1.385), (0.4311, -0.4292, -1.89), (0.4308, 0.4292, -1.89), (0.8623, 0.521, -0.08218), (0.8623, -0.5244, -0.08701), (0.5921, -0.5631, -0.4504), (0.5919, 0.5423, -0.4504), (0.8172, -1.179, -0.01973), (0.6366, -1.58, -0.3674), (0.456, -1.456, -0.7151), (0.0, -2.4, -0.3566), (0.0, -2.666, -0.1021), (0.0, -1.904, 0.4307), (0.1955, -2.35, -0.4286), (0.238, -2.666, -0.154), (0.2777, -1.838, 0.4079), (0.2761, 2.772, 0.1538), (0.2355, 2.72, -0.05915), (0.1943, 1.997, -0.3863), (0.0, 2.864, -0.001014), (0.0, 2.769, -0.007292), (0.0, 2.223, -0.3085), (0.8146, 1.098, 0.03211), (0.6355, 1.319, -0.3674), (0.4548, 1.251, -0.7151), (0.547, 1.112, 0.7619), (0.547, -1.219, 0.7619), (0.1958, 1.127, -0.8823), (0.1958, -1.23, -0.8602), (0.4592, -2.058, 0.3347), (0.3714, -2.425, -0.134), (0.2836, -2.09, -0.52), (0.4592, 1.562, 0.3404), (0.3714, 2.06, -0.08122), (0.2836, 1.653, -0.5028), (0.0, -0.1074, -0.3638), (0.2748, -0.007534, -0.9141), (0.4956, -0.02148, -0.8846), (0.1539, -0.07618, -0.5435), (0.4788, -0.03951, -0.8256), (0.342, 0.0, -1.016), (0.4971, 0.0, -1.11), (0.3442, 0.0, -1.469), (0.4884, 0.0, -1.385), (0.431, 0.0, -1.89), (0.592, -0.01041, -0.4504), (0.1958, -0.05186, -0.6692), (0.5111, -0.4292, -1.841), (0.5818, -0.3916, -1.635), (0.5814, 0.3916, -1.635), (0.5109, 0.4292, -1.841), (0.511, 0.0, -1.841), (0.5816, 0.0, -1.635), (0.3169, 0.768, 0.7171), (0.9946, 0.0, 0.5982), (0.0, 0.7369, 0.7171), (0.9987, 0.0, -0.1561), (0.8623, -0.001689, -0.08701), (0.547, -0.04919, 0.9571), (0.8623, -0.263, -0.08701), (0.7272, -0.5438, -0.2687), (0.7271, 0.5317, -0.2687), (0.5921, -0.2868, -0.4504), (0.592, 0.266, -0.4504), (0.8623, 0.2597, -0.08701), (1.455, 0.5842, -1.352), (1.406, -0.4612, -1.396), (1.246, -0.5426, -1.716), (1.185, 0.6472, -1.716), (1.185, 0.05277, -1.716), (1.455, 0.06149, -1.352), (1.455, -0.1999, -1.352), (1.32, -0.5973, -1.534), (1.32, 0.7112, -1.534), (1.185, -0.2339, -1.716), (1.185, 0.3385, -1.716), (1.455, 0.3228, -1.352), (1.513, -0.07601, -1.749), (1.513, -0.2317, -1.749), (1.449, -0.285, -1.835), (1.449, 0.3991, -1.835), (1.385, 0.4057, -1.921), (1.385, -0.1046, -1.921), (1.385, -0.2981, -1.921), (1.385, 0.2134, -1.921), (1.385, 0.055, -1.921), (1.513, 0.1953, -1.749), (1.513, 0.05942, -1.749), (1.513, 0.3515, -1.749), (1.597, -0.3537, -1.496), (1.512, -0.536, -1.611), (1.381, -0.8394, -1.787), (1.381, 0.9542, -1.787), (1.256, 0.6697, -1.955), (1.175, -0.3692, -2.063), (1.258, -0.56, -1.952), (1.171, 0.4789, -2.068), (1.126, 0.04851, -2.229), (1.593, 0.4748, -1.502), (1.69, 0.06669, -1.471), (1.51, 0.6565, -1.613), (2.0, -0.1676, -2.951), (1.946, -0.2675, -2.996), (1.875, -0.4339, -3.093), (1.913, 0.5503, -3.198), (1.82, 0.3941, -3.248), (1.773, -0.176, -3.276), (1.809, -0.2807, -3.188), (1.743, 0.2893, -3.255), (1.727, 0.05312, -3.327), (1.973, 0.2871, -2.942), (2.029, 0.0631, -2.892), (1.958, 0.3868, -3.058), (0.9901, -0.1294, -1.091), (0.99, 0.02749, -1.091), (1.14, 0.1776, -0.8889), (1.14, 0.03234, -0.8889), (1.14, -0.113, -0.8889), (1.051, -0.2933, -1.091), (0.99, 0.1841, -1.091), (0.99, 0.348, -1.091), (1.091, -0.2582, -0.933), (1.065, -0.306, -0.9899), (1.14, 0.3229, -0.8889), (1.065, 0.3657, -0.9899), (0.3447, 2.343, 0.9431), (0.0, 2.923, 0.9431), (0.3039, 3.075, 0.3351), (0.0, 3.283, 0.1811), (1.232, 1.452, 0.983), (1.345, 1.8, 0.6443), (1.229, 2.551, 1.141), (1.36, 3.614, 0.74), (1.383, 0.4939, 1.037), (1.5, 1.789, 0.6708), (1.358, 1.38, 1.261), (1.694, 2.397, 0.7592), (1.243, -2.171, 1.628), (1.422, -1.072, 1.282), (1.187, -0.9077, 1.694), (1.584, -0.369, 1.315), (1.701, 1.885, 0.5756), (1.731, 2.364, 0.6485), (1.62, -0.1662, 0.9158), (1.62, 0.8499, 1.002), (0.7136, 2.43, 0.639), (0.6909, 1.685, 0.5458), (0.6703, 1.119, 0.9044), (0.6878, 1.904, 1.02), (1.664, -0.3006, -2.189), (1.715, -0.1906, -2.12), (1.511, -0.3151, -2.396), (1.585, -0.4837, -2.296), (1.458, 0.3121, -2.466), (1.422, 0.05225, -2.541), (1.713, 0.3096, -2.123), (1.663, 0.4193, -2.191), (1.585, 0.5991, -2.296), (1.762, 0.06322, -2.083), (1.509, 0.4273, -2.397), (1.461, -0.1999, -2.462), (2.088, -0.5355, -3.059), (1.833, -0.5595, -3.398), (1.769, 0.4793, -3.575), (2.275, 0.4116, -3.05), (2.271, 0.06706, -2.955), (2.196, -0.3533, -3.008), (1.955, -0.8387, -3.227), (1.621, 0.04888, -3.681), (2.09, 0.657, -3.067), (1.963, 0.9549, -3.241), (1.836, 0.6702, -3.408), (1.773, -0.3687, -3.57), (1.869, -0.1606, -2.564), (1.754, -0.4185, -2.719), (1.603, 0.05304, -2.918), (1.822, 0.376, -2.627), (1.754, 0.5342, -2.719), (1.687, 0.383, -2.808), (1.645, -0.1688, -2.866), (1.823, -0.2574, -2.625), (1.688, -0.2701, -2.807), (1.643, 0.2816, -2.868), (1.866, 0.2795, -2.567), (1.903, 0.06269, -2.516), (1.865, 0.05823, -3.062), (2.84, 0.07379, -5.272), (1.922, 1.07, 1.037), (1.461, 0.3585, 0.9762), (1.313, -0.8387, 1.333), (1.419, 0.6037, 1.477), (1.675, 1.607, 0.8254), (1.66, 0.8593, 0.7457)], [], [(17, 8, 28, 86, 31), (81, 79, 0, 7), (83, 51, 0, 79), (78, 80, 9, 1), (43, 15, 5, 46), (13, 12, 21, 20), (71, 61, 10, 53), (37, 40, 1, 9), (60, 63, 14, 4), (62, 12, 17, 64), (18, 19, 23, 22), (11, 10, 19, 18), (62, 11, 18, 66), (61, 13, 20, 65), (22, 23, 26, 72, 73), (66, 18, 22, 68), (65, 20, 24, 67), (20, 21, 25, 24), (67, 24, 27, 69), (25, 68, 77, 74), (24, 25, 74, 75, 27), (81, 7, 29, 84, 82), (7, 16, 30, 85, 29), (64, 17, 31, 88, 70), (56, 53, 10, 34), (0, 32, 33, 34, 10, 11, 16, 7), (59, 52, 15, 43), (3, 8, 17, 12, 13, 49, 48, 47), (51, 54, 32, 0), (54, 55, 33, 32), (55, 56, 34, 33), (4, 14, 38, 35), (35, 38, 39, 36), (36, 39, 40, 37), (50, 57, 41, 2), (57, 58, 42, 41), (58, 59, 43, 42), (171, 170, 157, 155), (41, 42, 45, 44), (42, 43, 46, 45), (48, 49, 59, 58), (47, 48, 58, 57), (3, 47, 57, 50), (39, 38, 56, 55), (40, 39, 55, 54), (1, 40, 54, 51), (49, 13, 52, 59), (38, 14, 53, 56), (63, 71, 53, 14), (78, 1, 51, 83), (15, 52, 71, 63), (16, 64, 70, 87, 30), (23, 67, 69, 26), (68, 22, 73, 77), (19, 65, 67, 23), (21, 66, 68, 25), (69, 27, 75, 76), (10, 61, 65, 19), (12, 62, 66, 21), (11, 62, 64, 16), (5, 15, 63, 60), (52, 13, 61, 71), (77, 73, 72, 76), (74, 77, 76, 75), (26, 69, 76, 72), (2, 78, 83, 50), (8, 81, 82, 89, 28), (2, 6, 80, 78), (50, 83, 79, 3), (8, 3, 79, 81), (138, 139, 94, 99), (140, 141, 95, 101), (141, 142, 96, 95), (143, 138, 99, 92), (144, 145, 93, 100), (142, 146, 91, 96), (147, 143, 92, 97), (139, 144, 100, 94), (148, 140, 101, 90), (146, 147, 97, 91), (149, 148, 90, 98), (145, 149, 98, 93), (94, 100, 109, 110), (104, 108, 120, 116), (90, 101, 111, 113), (91, 97, 104, 103), (98, 90, 113, 105), (101, 95, 112, 111), (93, 98, 105, 106), (99, 94, 110, 107), (95, 96, 102, 112), (92, 99, 107, 108), (100, 93, 106, 109), (96, 91, 103, 102), (97, 92, 108, 104), (191, 186, 127, 126), (110, 109, 121, 122), (113, 111, 123, 125), (103, 104, 116, 115), (105, 113, 125, 117), (111, 112, 124, 123), (106, 105, 117, 118), (107, 110, 122, 119), (112, 102, 114, 124), (108, 107, 119, 120), (109, 106, 118, 121), (102, 103, 115, 114), (134, 133, 211), (192, 187, 132, 128), (193, 188, 133, 134), (194, 189, 135, 137), (186, 192, 128, 127), (195, 194, 137, 129), (189, 190, 136, 135), (196, 195, 129, 130), (197, 193, 134, 131), (190, 191, 126, 136), (187, 197, 131, 132), (188, 196, 130, 133), (31, 86, 149, 145), (86, 28, 148, 149), (29, 85, 147, 146), (28, 89, 140, 148), (70, 88, 144, 139), (85, 30, 143, 147), (84, 29, 146, 142), (88, 31, 145, 144), (30, 87, 138, 143), (82, 84, 142, 141), (89, 82, 141, 140), (87, 70, 139, 138), (150, 152, 153, 151), (41, 44, 153, 152), (6, 2, 150, 151), (156, 154, 158, 160), (172, 171, 155, 154), (173, 172, 154, 156), (170, 173, 156, 157), (159, 161, 167, 166), (157, 156, 160, 161), (155, 157, 161, 159), (154, 155, 159, 158), (162, 163, 165, 164), (214, 213, 163, 162), (215, 214, 162, 164), (212, 215, 164, 165), (217, 216, 169, 168), (213, 159, 166, 217), (212, 165, 169, 216), (165, 163, 168, 169), (152, 150, 173, 170), (150, 2, 172, 173), (2, 41, 171, 172), (41, 152, 170, 171), (121, 118, 184, 178), (120, 119, 185, 176), (124, 114, 175, 183), (119, 122, 179, 185), (118, 117, 182, 184), (123, 124, 183, 180), (117, 125, 181, 182), (115, 116, 177, 174), (125, 123, 180, 181), (122, 121, 178, 179), (116, 120, 176, 177), (114, 115, 174, 175), (207, 203, 196, 188), (206, 204, 197, 187), (209, 198, 191, 190), (204, 200, 193, 197), (203, 202, 195, 196), (208, 209, 190, 189), (202, 201, 194, 195), (205, 199, 192, 186), (201, 208, 189, 194), (200, 207, 188, 193), (199, 206, 187, 192), (198, 205, 186, 191), (175, 174, 205, 198), (177, 176, 206, 199), (179, 178, 207, 200), (181, 180, 208, 201), (174, 177, 199, 205), (182, 181, 201, 202), (180, 183, 209, 208), (184, 182, 202, 203), (185, 179, 200, 204), (183, 175, 198, 209), (176, 185, 204, 206), (178, 184, 203, 207), (210, 134, 211), (129, 137, 211), (136, 210, 211), (133, 130, 211), (135, 136, 211), (132, 131, 211), (127, 128, 211), (136, 126, 211), (126, 127, 211), (131, 134, 211), (128, 132, 211), (130, 129, 211), (137, 135, 211), (161, 212, 216, 167), (163, 213, 217, 168), (166, 167, 216, 217), (161, 160, 215, 212), (160, 158, 214, 215), (158, 159, 213, 214)])
me_cube_001.polygons.foreach_set('material_index', [0, 1, 1, 1, 1, 1, 1, 1, 1, 1, 1, 1, 1, 1, 1, 1, 1, 1, 1, 1, 1, 1, 1, 1, 1, 1, 1, 1, 1, 1, 1, 1, 1, 1, 1, 1, 1, 1, 1, 1, 1, 1, 1, 1, 1, 1, 1, 1, 1, 1, 1, 1, 1, 1, 1, 1, 1, 1, 1, 1, 1, 1, 1, 1, 1, 0, 1, 0, 1, 1, 0, 1, 1, 1, 0, 1, 1, 0, 1, 1, 1, 1, 0, 0, 1, 1, 1, 1, 1, 0, 1, 0, 0, 1, 1, 1, 1, 1, 0, 1, 1, 0, 0, 0, 0, 1, 0, 2, 0, 0, 0, 1, 0, 0, 0, 1, 0, 1, 0, 1, 1, 1, 1, 0, 1, 1, 1, 1, 1, 1, 0, 0, 0, 0, 0, 0, 0, 0, 0, 0, 1, 0, 0, 0, 0, 0, 0, 0, 0, 0, 0, 1, 0, 0, 1, 1, 1, 1, 1, 1, 1, 1, 1, 1, 1, 1, 1, 1, 1, 1, 1, 1, 1, 1, 1, 1, 1, 1, 1, 1, 1, 1, 1, 1, 1, 1, 1, 1, 1, 1, 2, 2, 2, 2, 2, 2, 2, 2, 2, 2, 2, 2, 2, 0, 0, 0, 0, 0, 0])
me_cube_001.materials.append(mat_material_003)
me_cube_001.materials.append(mat_material_001)
me_cube_001.materials.append(mat_material_002)
me_cube_001.use_remesh_preserve_volume = False
me_cube_001.use_remesh_preserve_attributes = False
me_cube_001.use_mirror_vertex_groups = False
me_cube_001.update()
me_cube_005 = bpy.data.meshes.new('Cube.005')
me_cube_005.from_pydata([(-1.718, 9.048, 1.09), (-0.5867, 0.8508, 3.028), (-1.718, 10.85, 1.189), (-0.5867, 2.652, 3.127), (-0.566, 23.95, -2.172), (0.478, 9.383, 1.01), (0.478, 11.18, 1.109), (-4.252, 0.3081, 1.716), (-3.817, -3.177, 3.274), (-4.252, -1.63, 1.659), (-3.817, -5.115, 3.218), (-7.274, 4.146, -0.4622), (-5.534, -1.292, 2.431), (-5.534, -3.23, 2.375), (-4.998, -10.03, 4.026), (-4.998, -7.85, 4.026), (-7.115, -8.94, 2.873), (-6.02, -10.03, 4.23), (-6.02, -7.85, 4.23), (-2.186, 8.669, 0.8734), (-2.751, 3.009, 3.086), (-2.186, 6.749, 0.8095), (-2.751, 1.089, 3.022), (-4.36, 19.94, -3.94), (-3.555, 9.473, 0.5592), (-3.555, 7.553, 0.4953), (1.001, 6.749, 0.8095), (1.567, 1.089, 3.022), (1.001, 8.669, 0.8734), (1.567, 3.009, 3.086), (3.175, 19.94, -3.94), (2.37, 7.553, 0.4953), (2.37, 9.473, 0.5592), (3.067, -1.63, 1.659), (2.632, -5.115, 3.218), (3.067, 0.308, 1.716), (2.632, -3.177, 3.274), (6.09, 4.146, -0.4622), (4.35, -3.23, 2.375), (4.35, -1.292, 2.431), (3.813, -7.85, 4.026), (3.813, -10.03, 4.026), (5.93, -8.94, 2.873), (4.835, -7.85, 4.23), (4.835, -10.03, 4.23)], [], [(0, 1, 3, 2), (2, 3, 6, 4), (4, 6, 5), (4, 5, 1, 0), (2, 4, 0), (6, 3, 1, 5), (7, 8, 10, 9), (9, 10, 13, 11), (11, 13, 12), (11, 12, 8, 7), (9, 11, 7), (13, 10, 8, 12), (15, 14, 16), (16, 18, 15), (16, 17, 18), (16, 14, 17), (18, 17, 14, 15), (19, 20, 22, 21), (21, 22, 25, 23), (23, 25, 24), (23, 24, 20, 19), (21, 23, 19), (25, 22, 20, 24), (26, 27, 29, 28), (28, 29, 32, 30), (30, 32, 31), (30, 31, 27, 26), (28, 30, 26), (32, 29, 27, 31), (33, 34, 36, 35), (35, 36, 39, 37), (37, 39, 38), (37, 38, 34, 33), (35, 37, 33), (39, 36, 34, 38), (41, 40, 42), (42, 44, 41), (42, 43, 44), (42, 40, 43), (44, 43, 40, 41)])
me_cube_005.materials.append(mat_material_002)
me_cube_005.use_remesh_preserve_volume = False
me_cube_005.use_remesh_preserve_attributes = False
me_cube_005.use_mirror_vertex_groups = False
me_cube_005.update()
me_cube_010 = bpy.data.meshes.new('Cube.010')
me_cube_010.from_pydata([(-1.0, -1.0, -1.0), (-1.0, -1.0, 1.0), (-1.0, 1.0, -1.0), (-1.0, 1.0, 1.0), (1.0, -1.0, -1.0), (1.0, -1.0, 1.0), (1.0, 1.0, -1.0), (1.0, 1.0, 1.0), (-1.522, -1.0, 3.257), (-1.522, 1.0, 3.257), (1.522, 1.0, 3.257), (1.522, -1.0, 3.257), (-2.847, -1.0, 6.262), (-2.847, 1.0, 6.262), (2.847, 1.0, 6.262), (2.847, -1.0, 6.262), (-5.127, -1.0, 9.745), (-5.127, 1.0, 9.745), (5.127, 1.0, 9.745), (5.127, -1.0, 9.745), (-9.046, -1.0, 15.78), (-9.046, 1.0, 15.78), (9.046, 1.0, 15.78), (9.046, -1.0, 15.78), (-0.625, 1.0, -1.0), (-0.625, -1.0, 1.0), (-0.625, 1.0, 1.0), (-0.625, -1.0, -1.0), (-0.951, -1.0, 3.257), (-0.951, 1.0, 3.257), (-1.78, -1.0, 6.461), (-1.78, 1.0, 6.461), (-3.205, -1.0, 9.745), (-3.205, 1.0, 9.745), (-6.293, -1.0, 15.78), (-6.293, 1.0, 15.78), (0.625, 1.0, 1.0), (0.625, -1.0, -1.0), (0.625, 1.0, -1.0), (0.625, -1.0, 1.0), (0.951, 1.0, 3.257), (0.951, -1.0, 3.257), (1.78, 1.0, 6.461), (1.78, -1.0, 6.461), (3.205, 1.0, 9.745), (3.205, -1.0, 9.745), (6.293, 1.0, 15.78), (6.293, -1.0, 15.78), (-7.598, -1.0, 12.76), (-7.598, 1.0, 12.76), (-5.399, 1.0, 12.76), (-5.399, -1.0, 12.76), (7.598, -1.0, 12.76), (7.598, 1.0, 12.76), (5.399, 1.0, 12.76), (5.399, -1.0, 12.76), (-1.0, -1.0, 0.0), (-1.0, 1.0, 0.0), (1.0, 1.0, 0.0), (1.0, -1.0, 0.0), (-0.625, 1.0, 0.0), (-0.625, -1.0, 0.0), (0.625, -1.0, 0.0), (0.625, 1.0, 0.0), (-1.13, 1.0, 1.564), (-1.13, -1.0, 1.564), (-0.7065, -1.0, 1.564), (-0.7065, 1.0, 1.564), (1.13, 1.0, 1.564), (1.13, -1.0, 1.564), (0.7065, -1.0, 1.564), (0.7065, 1.0, 1.564), (-1.375, 1.0, 2.622), (-1.375, -1.0, 2.622), (-0.8593, -1.0, 2.622), (-0.8593, 1.0, 2.622), (0.8593, -1.0, 2.622), (0.8593, 1.0, 2.622), (1.375, 1.0, 2.622), (1.375, -1.0, 2.622), (-2.256, -1.0, 5.137), (-1.998, -1.0, 4.528), (-1.998, 1.0, 4.528), (-2.256, 1.0, 5.137), (-1.249, 1.0, 4.528), (-1.41, 1.0, 5.137), (-1.249, -1.0, 4.528), (-1.41, -1.0, 5.137), (1.998, -1.0, 4.528), (2.256, -1.0, 5.137), (2.256, 1.0, 5.137), (1.998, 1.0, 4.528), (1.249, 1.0, 4.528), (1.41, 1.0, 5.137), (1.249, -1.0, 4.528), (1.41, -1.0, 5.137), (-3.458, 1.0, 7.3), (-4.292, 1.0, 8.814), (-3.458, -1.0, 7.3), (-4.292, -1.0, 8.814), (-2.161, -1.0, 7.314), (-2.683, -1.0, 8.814), (-2.161, 1.0, 7.314), (-2.683, 1.0, 8.814), (3.458, 1.0, 7.3), (4.292, 1.0, 8.814), (4.292, -1.0, 8.814), (3.458, -1.0, 7.3), (2.161, 1.0, 7.314), (2.683, 1.0, 8.814), (2.161, -1.0, 7.314), (2.683, -1.0, 8.814), (-6.671, -1.0, 11.63), (-6.671, 1.0, 11.63), (-4.776, 1.0, 11.63), (-4.776, -1.0, 11.63), (6.671, 1.0, 11.63), (6.671, -1.0, 11.63), (4.776, 1.0, 11.63), (4.776, -1.0, 11.63)], [], [(56, 1, 3, 57), (63, 36, 7, 58), (58, 7, 5, 59), (61, 25, 1, 56), (38, 6, 4, 37), (79, 78, 10, 11), (62, 61, 27, 37), (95, 89, 15, 43), (76, 79, 11, 41), (75, 72, 9, 29), (72, 73, 8, 9), (106, 105, 18, 19), (103, 97, 17, 33), (85, 83, 13, 31), (89, 90, 14, 15), (83, 80, 12, 13), (55, 52, 23, 47), (97, 99, 16, 17), (111, 106, 19, 45), (35, 21, 20, 34), (50, 49, 21, 35), (52, 53, 22, 23), (49, 48, 20, 21), (99, 101, 32, 16), (48, 51, 34, 20), (73, 74, 28, 8), (80, 87, 30, 12), (57, 3, 26, 60), (2, 24, 27, 0), (53, 54, 46, 22), (22, 46, 47, 23), (105, 109, 44, 18), (90, 93, 42, 14), (59, 5, 39, 62), (78, 77, 40, 10), (37, 27, 24, 38), (112, 115, 51, 48), (113, 112, 48, 49), (114, 113, 49, 50), (116, 118, 54, 53), (117, 116, 53, 52), (119, 117, 52, 55), (62, 39, 36, 63), (4, 59, 62, 37), (61, 60, 26, 25), (2, 57, 60, 24), (61, 62, 63, 60), (63, 38, 24, 60), (27, 61, 56, 0), (6, 58, 59, 4), (38, 63, 58, 6), (0, 56, 57, 2), (1, 25, 66, 65), (3, 1, 65, 64), (26, 3, 64, 67), (7, 36, 71, 68), (39, 5, 69, 70), (5, 7, 68, 69), (65, 66, 74, 73), (64, 65, 73, 72), (67, 64, 72, 75), (68, 71, 77, 78), (70, 69, 79, 76), (69, 68, 78, 79), (8, 28, 86, 81), (81, 86, 87, 80), (9, 8, 81, 82), (82, 81, 80, 83), (29, 9, 82, 84), (84, 82, 83, 85), (10, 40, 92, 91), (91, 92, 93, 90), (11, 10, 91, 88), (88, 91, 90, 89), (41, 11, 88, 94), (94, 88, 89, 95), (66, 25, 39, 70), (28, 74, 76, 41), (87, 86, 94, 95), (12, 30, 100, 98), (98, 100, 101, 99), (13, 12, 98, 96), (96, 98, 99, 97), (31, 13, 96, 102), (102, 96, 97, 103), (14, 42, 108, 104), (104, 108, 109, 105), (43, 15, 107, 110), (110, 107, 106, 111), (15, 14, 104, 107), (107, 104, 105, 106), (100, 30, 43, 110), (32, 101, 111, 45), (33, 17, 113, 114), (17, 16, 112, 113), (16, 32, 115, 112), (45, 19, 117, 119), (19, 18, 116, 117), (18, 44, 118, 116), (51, 115, 119, 55), (74, 66, 67, 75), (76, 77, 71, 70), (25, 26, 36, 39), (67, 71, 36, 26), (71, 67, 66, 70), (29, 40, 77, 75), (93, 92, 84, 85), (102, 108, 42, 31), (33, 44, 109, 103), (50, 54, 118, 114), (46, 54, 55, 47), (35, 34, 51, 50), (55, 54, 50, 51), (114, 115, 32, 33), (118, 44, 45, 119), (119, 115, 114, 118), (45, 44, 33, 32), (111, 101, 103, 109), (109, 108, 110, 111), (101, 100, 102, 103), (110, 108, 102, 100), (43, 30, 31, 42), (93, 85, 87, 95), (42, 93, 95, 43), (31, 30, 87, 85), (40, 29, 28, 41), (77, 76, 74, 75), (84, 86, 28, 29), (92, 40, 41, 94), (92, 94, 86, 84)])
me_cube_010.materials.append(mat_material_002)
me_cube_010.use_remesh_preserve_volume = False
me_cube_010.use_remesh_preserve_attributes = False
me_cube_010.use_mirror_vertex_groups = False
me_cube_010.update()

# ---- objects
ob_head_symbol = bpy.data.objects.new('Head Symbol', me_cube_002)
ob_glass_middle = bpy.data.objects.new('Glass Middle', me_cylinder)
ob_lamp_002 = bpy.data.objects.new('Lamp.002', light_lamp_002)
ob_lamp = bpy.data.objects.new('Lamp', me_plane)
ob_camera = bpy.data.objects.new('Camera', cam_camera_001)
ob_lamp_001 = bpy.data.objects.new('Lamp.001', light_lamp_001)
ob_head_top_bottom = bpy.data.objects.new('Head Top Bottom', me_cylinder_006)
ob_head_top_back = bpy.data.objects.new('Head Top Back', me_cylinder_005)
ob_face_mask = bpy.data.objects.new('Face Mask', me_cube)
ob_head = bpy.data.objects.new('Head', me_sphere_004)
ob_body_bottom_half = bpy.data.objects.new('Body Bottom Half', me_cube_003)
ob_top_half = bpy.data.objects.new('Top Half', me_cube_001)
ob_lamp_003 = bpy.data.objects.new('Lamp.003', light_lamp)
ob_wings = bpy.data.objects.new('Wings', me_cube_005)
ob_torso_symbol = bpy.data.objects.new('Torso Symbol', me_cube_010)

# ---- transforms, parenting, visibility, modifiers, constraints
ob_head_symbol.location = (-3.679e-17, -1.83, 8.426)
ob_head_symbol.rotation_euler = (-0.9454, -3.167e-17, 5.727e-19)
ob_head_symbol.scale = (0.195, 0.05902, 0.2998)
ob_head_symbol.lineart.crease_threshold = 0.0
_m = ob_head_symbol.modifiers.new('Subsurf', 'SUBSURF')
_m.uv_smooth = 'PRESERVE_CORNERS'
_m.quality = 2
_m.show_only_control_edges = False
ob_glass_middle.location = (0.0, -0.09502, 2.373)
ob_glass_middle.rotation_euler = (1.571, -0.0, 0.0)
ob_glass_middle.scale = (1.265, 1.265, 0.1538)
ob_glass_middle.lineart.crease_threshold = 0.0
ob_lamp_002.location = (1.845, 9.099, -1.266)
ob_lamp_002.rotation_euler = (0.6503, 0.05522, 1.866)
ob_lamp_002.lock_rotations_4d = False
ob_lamp_002.empty_display_type = 'ARROWS'
ob_lamp_002.color = (0.0, 0.0, 0.0, 0.0)
ob_lamp_002.lineart.crease_threshold = 0.0
ob_lamp.location = (0.0, 0.0, 0.0)
ob_lamp.lineart.crease_threshold = 0.0
ob_camera.location = (0.09524, -55.06, 7.328)
ob_camera.rotation_euler = (1.45, -2.289e-06, 0.01116)
ob_camera.lineart.crease_threshold = 0.0
ob_lamp_001.location = (1.845, 6.155, 10.94)
ob_lamp_001.rotation_euler = (0.6503, 0.05522, 1.866)
ob_lamp_001.lock_rotations_4d = False
ob_lamp_001.empty_display_type = 'ARROWS'
ob_lamp_001.color = (0.0, 0.0, 0.0, 0.0)
ob_lamp_001.lineart.crease_threshold = 0.0
ob_head_top_bottom.location = (0.0, -0.4216, 8.618)
ob_head_top_bottom.rotation_euler = (1.571, 2.247, 1.571)
ob_head_top_bottom.scale = (0.2981, 0.4981, 1.725)
ob_head_top_bottom.lineart.crease_threshold = 0.0
_m = ob_head_top_bottom.modifiers.new('Subsurf', 'SUBSURF')
_m.uv_smooth = 'PRESERVE_CORNERS'
_m.quality = 2
_m.show_only_control_edges = False
ob_head_top_back.location = (0.0, -1.139, 7.808)
ob_head_top_back.rotation_euler = (1.571, 1.304, 1.571)
ob_head_top_back.scale = (0.2715, 0.4536, 1.571)
ob_head_top_back.lineart.crease_threshold = 0.0
_m = ob_head_top_back.modifiers.new('Subsurf', 'SUBSURF')
_m.uv_smooth = 'PRESERVE_CORNERS'
_m.quality = 2
_m.show_only_control_edges = False
ob_face_mask.location = (0.0, -0.3841, 8.298)
ob_face_mask.rotation_euler = (-0.8306, -0.0, 0.0)
ob_face_mask.scale = (0.6511, 0.2348, 0.6511)
ob_face_mask.lineart.crease_threshold = 0.0
_m = ob_face_mask.modifiers.new('Mirror', 'MIRROR')
_m.use_clip = True
_m = ob_face_mask.modifiers.new('Subsurf', 'SUBSURF')
_m.uv_smooth = 'PRESERVE_CORNERS'
_m.quality = 2
_m.levels = 0
_m.show_only_control_edges = False
ob_head.location = (0.0, 0.8002, 7.941)
ob_head.scale = (1.223, 1.0, 1.0)
ob_head.lineart.crease_threshold = 0.0
_m = ob_head.modifiers.new('Mirror', 'MIRROR')
ob_body_bottom_half.location = (0.0, 0.0, 0.5563)
ob_body_bottom_half.scale = (2.057, 1.0, 1.0)
ob_body_bottom_half.lineart.crease_threshold = 0.0
_m = ob_body_bottom_half.modifiers.new('Mirror', 'MIRROR')
_m = ob_body_bottom_half.modifiers.new('Subsurf', 'SUBSURF')
_m.uv_smooth = 'PRESERVE_CORNERS'
_m.quality = 2
_m.levels = 0
_m.show_only_control_edges = False
ob_top_half.location = (0.0, 0.0, 5.002)
ob_top_half.scale = (3.091, 1.0, 1.743)
ob_top_half.lineart.crease_threshold = 0.0
_m = ob_top_half.modifiers.new('Mirror', 'MIRROR')
_m.use_clip = True
_m = ob_top_half.modifiers.new('Subsurf', 'SUBSURF')
_m.uv_smooth = 'PRESERVE_CORNERS'
_m.quality = 2
_m.levels = 0
_m.show_only_control_edges = False
ob_lamp_003.location = (4.076, -4.909, 5.904)
ob_lamp_003.rotation_euler = (0.6503, 0.05522, 1.866)
ob_lamp_003.lock_rotations_4d = False
ob_lamp_003.empty_display_type = 'ARROWS'
ob_lamp_003.color = (0.0, 0.0, 0.0, 0.0)
ob_lamp_003.lineart.crease_threshold = 0.0
ob_wings.location = (0.9827, 4.61, 0.09992)
ob_wings.rotation_euler = (0.2379, -0.0, 0.0)
ob_wings.scale = (1.718, 0.1958, 1.718)
ob_wings.lineart.crease_threshold = 0.0
ob_torso_symbol.location = (0.0, -0.04185, 1.386)
ob_torso_symbol.scale = (0.0861, 0.02606, 0.1324)
ob_torso_symbol.lineart.crease_threshold = 0.0
_m = ob_torso_symbol.modifiers.new('Subsurf', 'SUBSURF')
_m.uv_smooth = 'PRESERVE_CORNERS'
_m.quality = 2
_m.show_only_control_edges = False

# ---- collection membership
col_collection_1.objects.link(ob_head_symbol)
col_collection_1.objects.link(ob_glass_middle)
col_collection_1.objects.link(ob_lamp_002)
col_collection_1.objects.link(ob_lamp)
col_collection_1.objects.link(ob_camera)
col_collection_1.objects.link(ob_lamp_001)
col_collection_1.objects.link(ob_head_top_bottom)
col_collection_1.objects.link(ob_head_top_back)
col_collection_1.objects.link(ob_face_mask)
col_collection_1.objects.link(ob_head)
col_collection_1.objects.link(ob_body_bottom_half)
col_collection_1.objects.link(ob_top_half)
col_collection_1.objects.link(ob_lamp_003)
col_collection_1.objects.link(ob_wings)
col_collection_1.objects.link(ob_torso_symbol)

# ---- scene / render settings (as saved in the file)
scene.camera = ob_camera
scene.frame_start = 1; scene.frame_end = 250; scene.frame_set(1)
scene.render.engine = 'CYCLES'
scene.render.resolution_percentage = 50
scene.render.dither_intensity = 0.0
scene.cycles.use_denoising = False
scene.cycles.samples = 128
scene.cycles.sampling_pattern = 'TABULATED_SOBOL'
scene.cycles.use_adaptive_sampling = False
scene.cycles.use_light_tree = False
scene.cycles.blur_glossy = 0.0
scene.cycles.sample_clamp_indirect = 0.0
scene.view_settings.view_transform = 'Standard'
bpy.context.view_layer.update()
